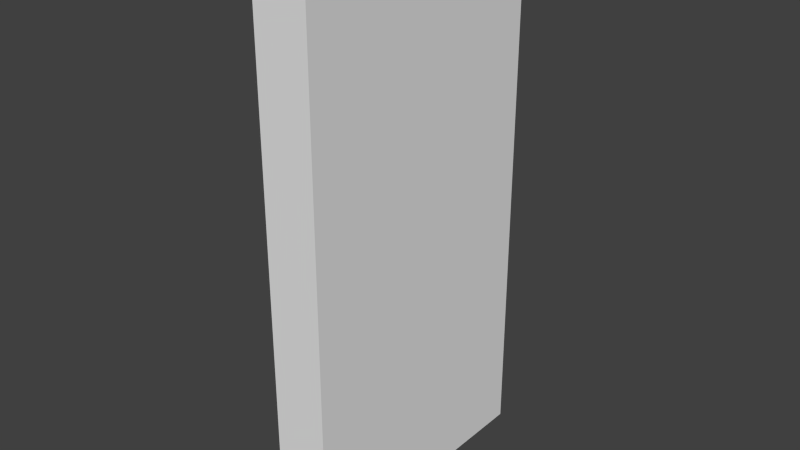 # Source: Door.blend  (saved by Blender 2.76.0; exported with 4.5.12 LTS)
import bpy
from mathutils import Matrix  # noqa: F401  (used for matrix-valued properties, if any)

bpy.ops.wm.read_factory_settings(use_empty=True)
scene = bpy.context.scene
scene.name = 'Scene'

# ---- collections
col_collection_1 = bpy.data.collections.new('Collection 1'); scene.collection.children.link(col_collection_1)

# ---- materials (node trees are filled in below, after node groups)
mat_material = bpy.data.materials.new('Material')
mat_material.alpha_threshold = 0.0
mat_material.use_transparent_shadow = False
mat_material.roughness = 0.5
mat_material.line_color = (0.0, 0.0, 0.0, 1.0)

# ---- material node trees

# ---- world
world_world = bpy.data.worlds.new('World'); scene.world = world_world
world_world.color = (0.05088, 0.05088, 0.05088)
world_world.use_sun_shadow = False
world_world.sun_shadow_jitter_overblur = 0.0
world_world.cycles.sampling_method = 'MANUAL'
world_world.cycles.sample_map_resolution = 256

# ---- meshes
me_cube = bpy.data.meshes.new('Cube')
me_cube.from_pydata([(0.0, 1.996, 0.0), (0.0, 0.0, 0.0), (-2.0, 1.788e-07, 0.0), (-2.0, 1.996, 0.0), (4.768e-07, 1.996, 4.005), (-6.557e-07, -5.96e-07, 4.005), (-2.0, 3.576e-07, 4.005), (-2.0, 1.996, 4.005)], [], [(0, 1, 2, 3), (4, 7, 6, 5), (0, 4, 5, 1), (1, 5, 6, 2), (2, 6, 7, 3), (4, 0, 3, 7)])
me_cube.materials.append(mat_material)
me_cube.use_remesh_preserve_volume = False
me_cube.use_remesh_preserve_attributes = False
me_cube.use_mirror_vertex_groups = False
me_cube.update()

# ---- objects
ob_cube = bpy.data.objects.new('Cube', me_cube)

# ---- transforms, parenting, visibility, modifiers, constraints
ob_cube.location = (0.0, 0.0, 0.0)
ob_cube.scale = (0.2, 1.0, 1.0)
ob_cube.lock_rotations_4d = False
ob_cube.empty_display_type = 'ARROWS'
ob_cube.lineart.crease_threshold = 0.0

# ---- collection membership
col_collection_1.objects.link(ob_cube)

# ---- scene / render settings (as saved in the file)
scene.frame_start = 1; scene.frame_end = 250; scene.frame_set(1)
scene.render.engine = 'BLENDER_EEVEE_NEXT'
scene.render.resolution_percentage = 50
scene.render.dither_intensity = 0.0
scene.cycles.use_denoising = False
scene.cycles.samples = 10
scene.cycles.sampling_pattern = 'TABULATED_SOBOL'
scene.cycles.light_sampling_threshold = 0.0
scene.cycles.use_adaptive_sampling = False
scene.cycles.use_light_tree = False
scene.cycles.blur_glossy = 0.0
scene.cycles.pixel_filter_type = 'GAUSSIAN'
scene.cycles.sample_clamp_indirect = 0.0
scene.view_settings.view_transform = 'Standard'
bpy.context.view_layer.update()

# ---- added for rendering (the .blend has no active camera and no usable light): camera, sun
cam_auto = bpy.data.cameras.new('AutoCamera')
cam_auto.lens = 50.0
cam_auto.sensor_width = 36.0
cam_auto.clip_end = 1000.0
ob_auto_camera = bpy.data.objects.new('AutoCamera', cam_auto)
scene.collection.objects.link(ob_auto_camera)
ob_auto_camera.location = (3.95728, -3.99056, 5.32857)
ob_auto_camera.rotation_euler = (1.09748, -7.21219e-08, 0.694738)
scene.camera = ob_auto_camera
light_auto_sun = bpy.data.lights.new('AutoSun', 'SUN')
light_auto_sun.energy = 3.0
light_auto_sun.angle = 0.0523599
ob_auto_sun = bpy.data.objects.new('AutoSun', light_auto_sun)
scene.collection.objects.link(ob_auto_sun)
ob_auto_sun.rotation_euler = (0.872665, 0.174533, 0.523599)
bpy.context.view_layer.update()
